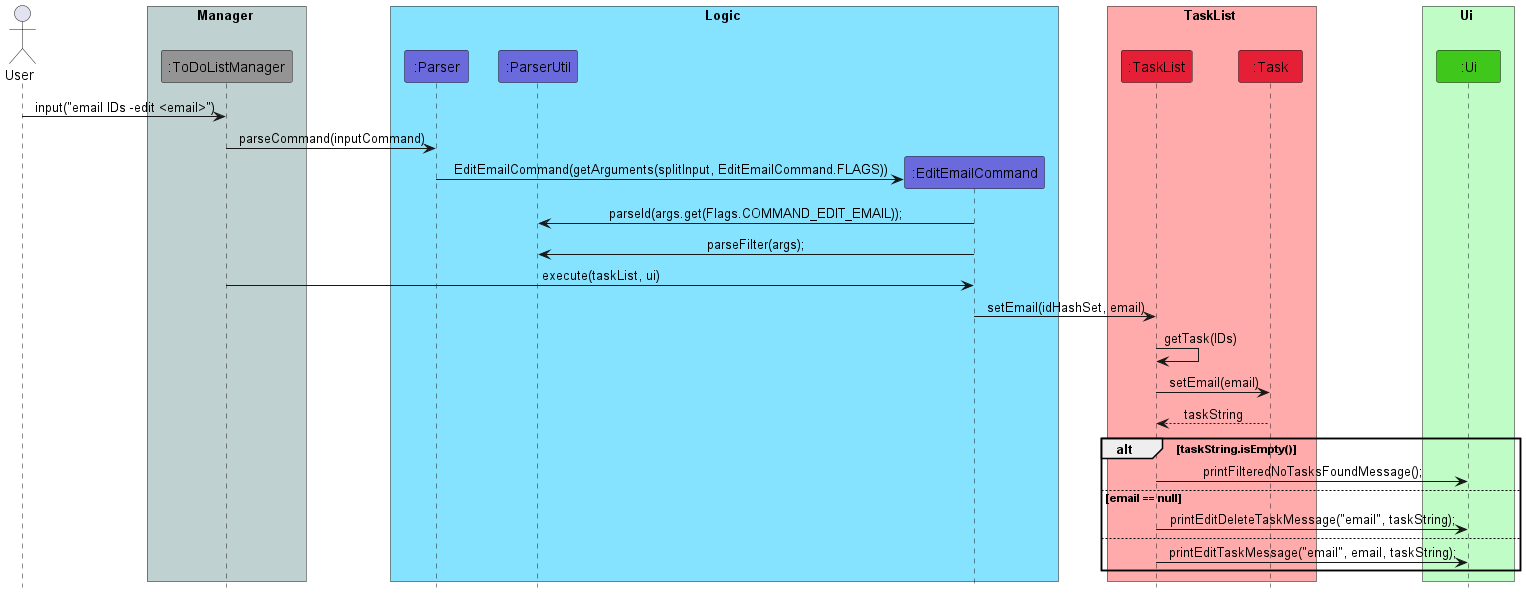

The diagram above was rendered by PlantUML. Its source (embedded in the PNG):
@startuml
!include Style.puml

actor User

box Manager COLOR_MAIN_LIGHT
participant ":ToDoListManager" as ToDoListManager COLOR_MAIN
end box

box Logic COLOR_LOGIC_LIGHT
participant ":Parser" as Parser COLOR_LOGIC
participant ":ParserUtil" as ParserUtil COLOR_LOGIC
participant ":EditEmailCommand" as EditEmailCommand COLOR_LOGIC
end box

box TaskList COLOR_TASK_LIST_LIGHT
participant ":TaskList" as TaskList COLOR_TASK_LIST
participant ":Task" as Task COLOR_TASK_LIST
end box

box Ui COLOR_UI_LIGHT
participant ":Ui" as Ui COLOR_UI
end box

User -> ToDoListManager: input("email IDs -edit <email>")
ToDoListManager -> Parser: parseCommand(inputCommand)
create EditEmailCommand
Parser -> EditEmailCommand: EditEmailCommand(getArguments(splitInput, EditEmailCommand.FLAGS))
EditEmailCommand -> ParserUtil : parseId(args.get(Flags.COMMAND_EDIT_EMAIL));
EditEmailCommand -> ParserUtil : parseFilter(args);
ToDoListManager -> EditEmailCommand: execute(taskList, ui)
EditEmailCommand -> TaskList: setEmail(idHashSet, email)
TaskList -> TaskList: getTask(IDs)
TaskList -> Task: setEmail(email)
Task --> TaskList: taskString

alt taskString.isEmpty()
TaskList -> Ui: printFilteredNoTasksFoundMessage();
else email == null
TaskList -> Ui: printEditDeleteTaskMessage("email", taskString);
else
TaskList -> Ui: printEditTaskMessage("email", email, taskString);
end
@enduml